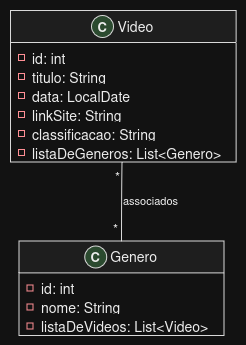

The diagram above was exported from draw.io. Its source (the exported page's mxGraphModel, read from the mxfile embedded in the PNG):
<mxGraphModel dx="1414" dy="754" grid="1" gridSize="10" guides="1" tooltips="1" connect="1" arrows="1" fold="1" page="1" pageScale="1" pageWidth="850" pageHeight="1100" math="0" shadow="0">
  <root>
    <mxCell id="0" />
    <mxCell id="1" parent="0" />
    <UserObject label="" plantUmlData="{&#10;  &quot;data&quot;: &quot;@startuml\nhide methods\n\nclass Genero {\n  - id: int\n  - nome: String\n  - listaDeVideos: List&lt;Video&gt;\n}\n\nclass Video {\n  - id: int\n  - titulo: String\n  - data: LocalDate\n  - linkSite: String\n  - classificacao: String\n  - listaDeGeneros: List&lt;Genero&gt;\n}\n\nVideo \&quot;*\&quot; -- \&quot;*\&quot; Genero : associados\n@enduml&quot;,&#10;  &quot;config&quot;: null&#10;}" id="hRci-_MhVuBFYim4VEzC-1">
      <mxCell connectable="0" parent="1" style="group;transparentBounds=1;editIcon=1;lockedGroup=0;groupPadding=10;" vertex="1">
        <mxGeometry as="geometry" />
      </mxCell>
    </UserObject>
    <UserObject label="Genero" plantUmlId="cls_2" plantUmlBaseStyle="swimlane;collapsible=0;fontStyle=0;align=center;fontSize=14;fontColor=#000000;startSize=32;spacingLeft=25;fillColor=#F1F1F1;strokeColor=#181818;childLayout=stackLayout;horizontal=1;horizontalStack=0;resizeParent=1;resizeParentMax=0;resizeLast=0;marginBottom=0;stackSpacing=0;marginTop=5.5;" plantUmlBaseValue="Genero" id="hRci-_MhVuBFYim4VEzC-2">
      <mxCell parent="hRci-_MhVuBFYim4VEzC-1" style="swimlane;collapsible=0;fontStyle=0;align=center;fontSize=14;fontColor=#000000;startSize=32;spacingLeft=25;fillColor=#F1F1F1;strokeColor=#181818;childLayout=stackLayout;horizontal=1;horizontalStack=0;resizeParent=1;resizeParentMax=0;resizeLast=0;marginBottom=0;stackSpacing=0;marginTop=5.5;" vertex="1">
        <mxGeometry height="94.5" width="204.99" x="320.59000000000003" y="445.4" as="geometry" />
      </mxCell>
    </UserObject>
    <UserObject label="C" plantUmlId="ico_3" plantUmlBaseStyle="ellipse;fillColor=#ADD1B2;strokeColor=#181818;fontSize=13;fontStyle=1;fontColor=#000000;movable=0;connectable=0;" plantUmlBaseValue="C" id="hRci-_MhVuBFYim4VEzC-3">
      <mxCell parent="hRci-_MhVuBFYim4VEzC-2" style="ellipse;fillColor=#ADD1B2;strokeColor=#181818;fontSize=13;fontStyle=1;fontColor=#000000;movable=0;connectable=0;" vertex="1">
        <mxGeometry height="22" width="22" x="65.62830000000001" y="5" as="geometry" />
      </mxCell>
    </UserObject>
    <UserObject label="id: int" plantUmlId="mb_4" plantUmlBaseStyle="text;html=1;align=left;verticalAlign=middle;spacingLeft=20;spacingRight=4;overflow=hidden;rotatable=0;fillColor=none;strokeColor=none;fontSize=14;fontColor=#000000;fontStyle=0;points=[[0,0.5],[1,0.5]];portConstraint=eastwest;whiteSpace=wrap;" plantUmlBaseValue="id: int" id="hRci-_MhVuBFYim4VEzC-4">
      <mxCell parent="hRci-_MhVuBFYim4VEzC-2" style="text;html=1;align=left;verticalAlign=middle;spacingLeft=20;spacingRight=4;overflow=hidden;rotatable=0;fillColor=none;strokeColor=none;fontSize=14;fontColor=#000000;fontStyle=0;points=[[0,0.5],[1,0.5]];portConstraint=eastwest;whiteSpace=wrap;" vertex="1">
        <mxGeometry height="19" width="204.99" y="37.5" as="geometry" />
      </mxCell>
    </UserObject>
    <UserObject label="" plantUmlId="vis_5" plantUmlBaseStyle="rounded=0;fillColor=none;strokeColor=#C82930;strokeWidth=1;movable=0;connectable=0;" plantUmlBaseValue="" id="hRci-_MhVuBFYim4VEzC-5">
      <mxCell parent="hRci-_MhVuBFYim4VEzC-4" style="rounded=0;fillColor=none;strokeColor=#C82930;strokeWidth=1;movable=0;connectable=0;" vertex="1">
        <mxGeometry height="6" width="6" x="8" y="6.5" as="geometry" />
      </mxCell>
    </UserObject>
    <UserObject label="nome: String" plantUmlId="mb_6" plantUmlBaseStyle="text;html=1;align=left;verticalAlign=middle;spacingLeft=20;spacingRight=4;overflow=hidden;rotatable=0;fillColor=none;strokeColor=none;fontSize=14;fontColor=#000000;fontStyle=0;points=[[0,0.5],[1,0.5]];portConstraint=eastwest;whiteSpace=wrap;" plantUmlBaseValue="nome: String" id="hRci-_MhVuBFYim4VEzC-6">
      <mxCell parent="hRci-_MhVuBFYim4VEzC-2" style="text;html=1;align=left;verticalAlign=middle;spacingLeft=20;spacingRight=4;overflow=hidden;rotatable=0;fillColor=none;strokeColor=none;fontSize=14;fontColor=#000000;fontStyle=0;points=[[0,0.5],[1,0.5]];portConstraint=eastwest;whiteSpace=wrap;" vertex="1">
        <mxGeometry height="19" width="204.99" y="56.5" as="geometry" />
      </mxCell>
    </UserObject>
    <UserObject label="" plantUmlId="vis_7" plantUmlBaseStyle="rounded=0;fillColor=none;strokeColor=#C82930;strokeWidth=1;movable=0;connectable=0;" plantUmlBaseValue="" id="hRci-_MhVuBFYim4VEzC-7">
      <mxCell parent="hRci-_MhVuBFYim4VEzC-6" style="rounded=0;fillColor=none;strokeColor=#C82930;strokeWidth=1;movable=0;connectable=0;" vertex="1">
        <mxGeometry height="6" width="6" x="8" y="6.5" as="geometry" />
      </mxCell>
    </UserObject>
    <UserObject label="listaDeVideos: List&amp;lt;Video&amp;gt;" plantUmlId="mb_8" plantUmlBaseStyle="text;html=1;align=left;verticalAlign=middle;spacingLeft=20;spacingRight=4;overflow=hidden;rotatable=0;fillColor=none;strokeColor=none;fontSize=14;fontColor=#000000;fontStyle=0;points=[[0,0.5],[1,0.5]];portConstraint=eastwest;whiteSpace=wrap;" plantUmlBaseValue="listaDeVideos: List&amp;lt;Video&amp;gt;" id="hRci-_MhVuBFYim4VEzC-8">
      <mxCell parent="hRci-_MhVuBFYim4VEzC-2" style="text;html=1;align=left;verticalAlign=middle;spacingLeft=20;spacingRight=4;overflow=hidden;rotatable=0;fillColor=none;strokeColor=none;fontSize=14;fontColor=#000000;fontStyle=0;points=[[0,0.5],[1,0.5]];portConstraint=eastwest;whiteSpace=wrap;" vertex="1">
        <mxGeometry height="19" width="204.99" y="75.5" as="geometry" />
      </mxCell>
    </UserObject>
    <UserObject label="" plantUmlId="vis_9" plantUmlBaseStyle="rounded=0;fillColor=none;strokeColor=#C82930;strokeWidth=1;movable=0;connectable=0;" plantUmlBaseValue="" id="hRci-_MhVuBFYim4VEzC-9">
      <mxCell parent="hRci-_MhVuBFYim4VEzC-8" style="rounded=0;fillColor=none;strokeColor=#C82930;strokeWidth=1;movable=0;connectable=0;" vertex="1">
        <mxGeometry height="6" width="6" x="8" y="6.5" as="geometry" />
      </mxCell>
    </UserObject>
    <UserObject label="Video" plantUmlId="cls_10" plantUmlBaseStyle="swimlane;collapsible=0;fontStyle=0;align=center;fontSize=14;fontColor=#000000;startSize=32;spacingLeft=25;fillColor=#F1F1F1;strokeColor=#181818;childLayout=stackLayout;horizontal=1;horizontalStack=0;resizeParent=1;resizeParentMax=0;resizeLast=0;marginBottom=0;stackSpacing=0;marginTop=5.5;" plantUmlBaseValue="Video" id="hRci-_MhVuBFYim4VEzC-10">
      <mxCell parent="hRci-_MhVuBFYim4VEzC-1" style="swimlane;collapsible=0;fontStyle=0;align=center;fontSize=14;fontColor=#000000;startSize=32;spacingLeft=25;fillColor=#F1F1F1;strokeColor=#181818;childLayout=stackLayout;horizontal=1;horizontalStack=0;resizeParent=1;resizeParentMax=0;resizeLast=0;marginBottom=0;stackSpacing=0;marginTop=5.5;" vertex="1">
        <mxGeometry height="151.5" width="225.63" x="312" y="215" as="geometry" />
      </mxCell>
    </UserObject>
    <UserObject label="C" plantUmlId="ico_11" plantUmlBaseStyle="ellipse;fillColor=#ADD1B2;strokeColor=#181818;fontSize=13;fontStyle=1;fontColor=#000000;movable=0;connectable=0;" plantUmlBaseValue="C" id="hRci-_MhVuBFYim4VEzC-11">
      <mxCell parent="hRci-_MhVuBFYim4VEzC-10" style="ellipse;fillColor=#ADD1B2;strokeColor=#181818;fontSize=13;fontStyle=1;fontColor=#000000;movable=0;connectable=0;" vertex="1">
        <mxGeometry height="22" width="22" x="81.10945" y="5" as="geometry" />
      </mxCell>
    </UserObject>
    <UserObject label="id: int" plantUmlId="mb_12" plantUmlBaseStyle="text;html=1;align=left;verticalAlign=middle;spacingLeft=20;spacingRight=4;overflow=hidden;rotatable=0;fillColor=none;strokeColor=none;fontSize=14;fontColor=#000000;fontStyle=0;points=[[0,0.5],[1,0.5]];portConstraint=eastwest;whiteSpace=wrap;" plantUmlBaseValue="id: int" id="hRci-_MhVuBFYim4VEzC-12">
      <mxCell parent="hRci-_MhVuBFYim4VEzC-10" style="text;html=1;align=left;verticalAlign=middle;spacingLeft=20;spacingRight=4;overflow=hidden;rotatable=0;fillColor=none;strokeColor=none;fontSize=14;fontColor=#000000;fontStyle=0;points=[[0,0.5],[1,0.5]];portConstraint=eastwest;whiteSpace=wrap;" vertex="1">
        <mxGeometry height="19" width="225.63" y="37.5" as="geometry" />
      </mxCell>
    </UserObject>
    <UserObject label="" plantUmlId="vis_13" plantUmlBaseStyle="rounded=0;fillColor=none;strokeColor=#C82930;strokeWidth=1;movable=0;connectable=0;" plantUmlBaseValue="" id="hRci-_MhVuBFYim4VEzC-13">
      <mxCell parent="hRci-_MhVuBFYim4VEzC-12" style="rounded=0;fillColor=none;strokeColor=#C82930;strokeWidth=1;movable=0;connectable=0;" vertex="1">
        <mxGeometry height="6" width="6" x="8" y="6.5" as="geometry" />
      </mxCell>
    </UserObject>
    <UserObject label="titulo: String" plantUmlId="mb_14" plantUmlBaseStyle="text;html=1;align=left;verticalAlign=middle;spacingLeft=20;spacingRight=4;overflow=hidden;rotatable=0;fillColor=none;strokeColor=none;fontSize=14;fontColor=#000000;fontStyle=0;points=[[0,0.5],[1,0.5]];portConstraint=eastwest;whiteSpace=wrap;" plantUmlBaseValue="titulo: String" id="hRci-_MhVuBFYim4VEzC-14">
      <mxCell parent="hRci-_MhVuBFYim4VEzC-10" style="text;html=1;align=left;verticalAlign=middle;spacingLeft=20;spacingRight=4;overflow=hidden;rotatable=0;fillColor=none;strokeColor=none;fontSize=14;fontColor=#000000;fontStyle=0;points=[[0,0.5],[1,0.5]];portConstraint=eastwest;whiteSpace=wrap;" vertex="1">
        <mxGeometry height="19" width="225.63" y="56.5" as="geometry" />
      </mxCell>
    </UserObject>
    <UserObject label="" plantUmlId="vis_15" plantUmlBaseStyle="rounded=0;fillColor=none;strokeColor=#C82930;strokeWidth=1;movable=0;connectable=0;" plantUmlBaseValue="" id="hRci-_MhVuBFYim4VEzC-15">
      <mxCell parent="hRci-_MhVuBFYim4VEzC-14" style="rounded=0;fillColor=none;strokeColor=#C82930;strokeWidth=1;movable=0;connectable=0;" vertex="1">
        <mxGeometry height="6" width="6" x="8" y="6.5" as="geometry" />
      </mxCell>
    </UserObject>
    <UserObject label="data: LocalDate" plantUmlId="mb_16" plantUmlBaseStyle="text;html=1;align=left;verticalAlign=middle;spacingLeft=20;spacingRight=4;overflow=hidden;rotatable=0;fillColor=none;strokeColor=none;fontSize=14;fontColor=#000000;fontStyle=0;points=[[0,0.5],[1,0.5]];portConstraint=eastwest;whiteSpace=wrap;" plantUmlBaseValue="data: LocalDate" id="hRci-_MhVuBFYim4VEzC-16">
      <mxCell parent="hRci-_MhVuBFYim4VEzC-10" style="text;html=1;align=left;verticalAlign=middle;spacingLeft=20;spacingRight=4;overflow=hidden;rotatable=0;fillColor=none;strokeColor=none;fontSize=14;fontColor=#000000;fontStyle=0;points=[[0,0.5],[1,0.5]];portConstraint=eastwest;whiteSpace=wrap;" vertex="1">
        <mxGeometry height="19" width="225.63" y="75.5" as="geometry" />
      </mxCell>
    </UserObject>
    <UserObject label="" plantUmlId="vis_17" plantUmlBaseStyle="rounded=0;fillColor=none;strokeColor=#C82930;strokeWidth=1;movable=0;connectable=0;" plantUmlBaseValue="" id="hRci-_MhVuBFYim4VEzC-17">
      <mxCell parent="hRci-_MhVuBFYim4VEzC-16" style="rounded=0;fillColor=none;strokeColor=#C82930;strokeWidth=1;movable=0;connectable=0;" vertex="1">
        <mxGeometry height="6" width="6" x="8" y="6.5" as="geometry" />
      </mxCell>
    </UserObject>
    <UserObject label="linkSite: String" plantUmlId="mb_18" plantUmlBaseStyle="text;html=1;align=left;verticalAlign=middle;spacingLeft=20;spacingRight=4;overflow=hidden;rotatable=0;fillColor=none;strokeColor=none;fontSize=14;fontColor=#000000;fontStyle=0;points=[[0,0.5],[1,0.5]];portConstraint=eastwest;whiteSpace=wrap;" plantUmlBaseValue="linkSite: String" id="hRci-_MhVuBFYim4VEzC-18">
      <mxCell parent="hRci-_MhVuBFYim4VEzC-10" style="text;html=1;align=left;verticalAlign=middle;spacingLeft=20;spacingRight=4;overflow=hidden;rotatable=0;fillColor=none;strokeColor=none;fontSize=14;fontColor=#000000;fontStyle=0;points=[[0,0.5],[1,0.5]];portConstraint=eastwest;whiteSpace=wrap;" vertex="1">
        <mxGeometry height="19" width="225.63" y="94.5" as="geometry" />
      </mxCell>
    </UserObject>
    <UserObject label="" plantUmlId="vis_19" plantUmlBaseStyle="rounded=0;fillColor=none;strokeColor=#C82930;strokeWidth=1;movable=0;connectable=0;" plantUmlBaseValue="" id="hRci-_MhVuBFYim4VEzC-19">
      <mxCell parent="hRci-_MhVuBFYim4VEzC-18" style="rounded=0;fillColor=none;strokeColor=#C82930;strokeWidth=1;movable=0;connectable=0;" vertex="1">
        <mxGeometry height="6" width="6" x="8" y="6.5" as="geometry" />
      </mxCell>
    </UserObject>
    <UserObject label="classificacao: String" plantUmlId="mb_20" plantUmlBaseStyle="text;html=1;align=left;verticalAlign=middle;spacingLeft=20;spacingRight=4;overflow=hidden;rotatable=0;fillColor=none;strokeColor=none;fontSize=14;fontColor=#000000;fontStyle=0;points=[[0,0.5],[1,0.5]];portConstraint=eastwest;whiteSpace=wrap;" plantUmlBaseValue="classificacao: String" id="hRci-_MhVuBFYim4VEzC-20">
      <mxCell parent="hRci-_MhVuBFYim4VEzC-10" style="text;html=1;align=left;verticalAlign=middle;spacingLeft=20;spacingRight=4;overflow=hidden;rotatable=0;fillColor=none;strokeColor=none;fontSize=14;fontColor=#000000;fontStyle=0;points=[[0,0.5],[1,0.5]];portConstraint=eastwest;whiteSpace=wrap;" vertex="1">
        <mxGeometry height="19" width="225.63" y="113.5" as="geometry" />
      </mxCell>
    </UserObject>
    <UserObject label="" plantUmlId="vis_21" plantUmlBaseStyle="rounded=0;fillColor=none;strokeColor=#C82930;strokeWidth=1;movable=0;connectable=0;" plantUmlBaseValue="" id="hRci-_MhVuBFYim4VEzC-21">
      <mxCell parent="hRci-_MhVuBFYim4VEzC-20" style="rounded=0;fillColor=none;strokeColor=#C82930;strokeWidth=1;movable=0;connectable=0;" vertex="1">
        <mxGeometry height="6" width="6" x="8" y="6.5" as="geometry" />
      </mxCell>
    </UserObject>
    <UserObject label="listaDeGeneros: List&amp;lt;Genero&amp;gt;" plantUmlId="mb_22" plantUmlBaseStyle="text;html=1;align=left;verticalAlign=middle;spacingLeft=20;spacingRight=4;overflow=hidden;rotatable=0;fillColor=none;strokeColor=none;fontSize=14;fontColor=#000000;fontStyle=0;points=[[0,0.5],[1,0.5]];portConstraint=eastwest;whiteSpace=wrap;" plantUmlBaseValue="listaDeGeneros: List&amp;lt;Genero&amp;gt;" id="hRci-_MhVuBFYim4VEzC-22">
      <mxCell parent="hRci-_MhVuBFYim4VEzC-10" style="text;html=1;align=left;verticalAlign=middle;spacingLeft=20;spacingRight=4;overflow=hidden;rotatable=0;fillColor=none;strokeColor=none;fontSize=14;fontColor=#000000;fontStyle=0;points=[[0,0.5],[1,0.5]];portConstraint=eastwest;whiteSpace=wrap;" vertex="1">
        <mxGeometry height="19" width="225.63" y="132.5" as="geometry" />
      </mxCell>
    </UserObject>
    <UserObject label="" plantUmlId="vis_23" plantUmlBaseStyle="rounded=0;fillColor=none;strokeColor=#C82930;strokeWidth=1;movable=0;connectable=0;" plantUmlBaseValue="" id="hRci-_MhVuBFYim4VEzC-23">
      <mxCell parent="hRci-_MhVuBFYim4VEzC-22" style="rounded=0;fillColor=none;strokeColor=#C82930;strokeWidth=1;movable=0;connectable=0;" vertex="1">
        <mxGeometry height="6" width="6" x="8" y="6.5" as="geometry" />
      </mxCell>
    </UserObject>
    <UserObject label="associados" plantUmlId="rel_24" plantUmlBaseStyle="endArrow=none;html=1;strokeColor=#181818;fontColor=#000000;fontSize=11;labelPosition=right;align=left;curved=1;rounded=0;endSize=6;sourcePerimeterSpacing=0;targetPerimeterSpacing=0;" plantUmlBaseValue="associados" id="hRci-_MhVuBFYim4VEzC-24">
      <mxCell edge="1" parent="hRci-_MhVuBFYim4VEzC-1" source="hRci-_MhVuBFYim4VEzC-10" style="endArrow=none;html=1;strokeColor=#181818;fontColor=#000000;fontSize=11;labelPosition=right;align=left;curved=1;rounded=0;endSize=6;sourcePerimeterSpacing=0;targetPerimeterSpacing=0;" target="hRci-_MhVuBFYim4VEzC-2">
        <mxGeometry relative="1" as="geometry">
          <Array as="points">
            <mxPoint x="423.08" y="399.4" />
          </Array>
          <mxPoint x="424.82" y="369" as="sourcePoint" />
          <mxPoint x="423.08" y="445.4" as="targetPoint" />
        </mxGeometry>
      </mxCell>
    </UserObject>
    <UserObject label="*" plantUmlId="card_25" plantUmlBaseStyle="text;html=1;align=left;verticalAlign=middle;fillColor=none;strokeColor=none;fontSize=13;fontColor=#000000;" plantUmlBaseValue="*" id="hRci-_MhVuBFYim4VEzC-25">
      <mxCell parent="hRci-_MhVuBFYim4VEzC-1" style="text;html=1;align=left;verticalAlign=middle;fillColor=none;strokeColor=none;fontSize=13;fontColor=#000000;" vertex="1">
        <mxGeometry height="16" width="10.265164285714285" x="414.5498357142857" y="373" as="geometry" />
      </mxCell>
    </UserObject>
    <UserObject label="*" plantUmlId="card_26" plantUmlBaseStyle="text;html=1;align=left;verticalAlign=middle;fillColor=none;strokeColor=none;fontSize=13;fontColor=#000000;" plantUmlBaseValue="*" id="hRci-_MhVuBFYim4VEzC-26">
      <mxCell parent="hRci-_MhVuBFYim4VEzC-1" style="text;html=1;align=left;verticalAlign=middle;fillColor=none;strokeColor=none;fontSize=13;fontColor=#000000;" vertex="1">
        <mxGeometry height="16" width="10.27" x="412.82" y="425.4" as="geometry" />
      </mxCell>
    </UserObject>
  </root>
</mxGraphModel>